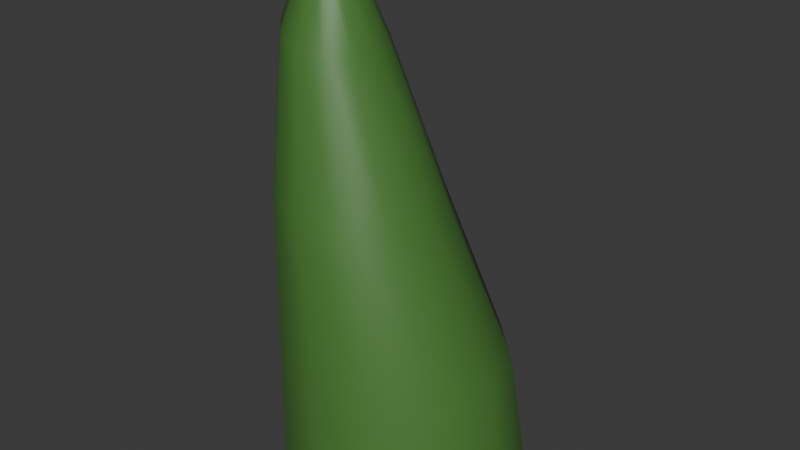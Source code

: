 # Source: vine-tip.blend  (saved by Blender 4.5.87; exported with 4.5.12 LTS)
import bpy
from mathutils import Matrix  # noqa: F401  (used for matrix-valued properties, if any)

bpy.ops.wm.read_factory_settings(use_empty=True)
scene = bpy.context.scene
scene.name = 'Scene'

# ---- collections
col_collection = bpy.data.collections.new('Collection'); scene.collection.children.link(col_collection)

# ---- materials (node trees are filled in below, after node groups)
mat_material = bpy.data.materials.new('Material')

# ---- material node trees
mat_material.use_nodes = True; mat_material.node_tree.nodes.clear()
_N = mat_material.node_tree.nodes; _L = mat_material.node_tree.links
n0 = _N.new('ShaderNodeBsdfPrincipled'); n0.name = 'Principled BSDF'; n0.location = (-200, 100)
n0.inputs[0].default_value = (0.072, 0.2, 0.04, 1.0)
n1 = _N.new('ShaderNodeOutputMaterial'); n1.name = 'Material Output'; n1.location = (200, 100)
_L.new(n0.outputs[0], n1.inputs[0])
n1.is_active_output = True

# ---- world
world_world = bpy.data.worlds.new('World'); scene.world = world_world
world_world.use_nodes = True; world_world.node_tree.nodes.clear()
_N = world_world.node_tree.nodes; _L = world_world.node_tree.links
n0 = _N.new('ShaderNodeOutputWorld'); n0.name = 'World Output'; n0.location = (300, 300)
n1 = _N.new('ShaderNodeBackground'); n1.name = 'Background'; n1.location = (10, 300)
n1.inputs[0].default_value = (0.05088, 0.05088, 0.05088, 1.0)
_L.new(n1.outputs[0], n0.inputs[0])
n0.is_active_output = True
world_world.color = (0.05088, 0.05088, 0.05088)
world_world.sun_shadow_jitter_overblur = 0.0

# ---- meshes
me_cylinder = bpy.data.meshes.new('Cylinder')
me_cylinder.from_pydata([(0.0, 0.5, 0.0), (-0.3338, 0.04011, 2.099), (0.25, 0.433, 0.0), (-0.3143, 0.03474, 2.094), (0.433, 0.25, 0.0), (-0.3, 0.02006, 2.091), (0.5, 0.0, 0.0), (-0.2948, 7.753e-09, 2.089), (0.433, -0.25, 0.0), (-0.3, -0.02006, 2.091), (0.25, -0.433, 0.0), (-0.3143, -0.03474, 2.094), (0.0, -0.5, 0.0), (-0.3338, -0.04011, 2.099), (-0.25, -0.433, 0.0), (-0.3533, -0.03474, 2.103), (-0.433, -0.25, 0.0), (-0.3676, -0.02006, 2.107), (-0.5, 0.0, 0.0), (-0.3728, 5.269e-09, 2.108), (-0.433, 0.25, 0.0), (-0.3676, 0.02006, 2.107), (-0.25, 0.433, 0.0), (-0.3533, 0.03474, 2.103), (-0.05023, 0.4611, 0.5132), (-0.2088, 0.3485, 1.14), (-0.3234, 0.209, 1.733), (-0.3447, 0.09029, 2.026), (-0.3007, 0.07819, 2.015), (-0.2217, 0.181, 1.709), (-0.03928, 0.3018, 1.099), (0.1823, 0.3993, 0.5046), (-0.2686, 0.04514, 2.008), (-0.1472, 0.1045, 1.692), (0.08484, 0.1743, 1.07), (0.3526, 0.2305, 0.4989), (-0.2568, 9.317e-09, 2.005), (-0.12, 1.295e-08, 1.685), (0.1303, 1.704e-08, 1.059), (0.4149, 3.52e-09, 0.4969), (-0.2686, -0.04514, 2.008), (-0.1472, -0.1045, 1.692), (0.08484, -0.1743, 1.07), (0.3526, -0.2305, 0.4989), (-0.3007, -0.07819, 2.015), (-0.2217, -0.181, 1.709), (-0.03928, -0.3018, 1.099), (0.1823, -0.3993, 0.5046), (-0.3447, -0.09029, 2.026), (-0.3234, -0.209, 1.733), (-0.2088, -0.3485, 1.14), (-0.05023, -0.4611, 0.5132), (-0.3886, -0.07819, 2.036), (-0.425, -0.181, 1.757), (-0.3784, -0.3018, 1.18), (-0.2828, -0.3993, 0.5225), (-0.4208, -0.04514, 2.044), (-0.4995, -0.1045, 1.775), (-0.5025, -0.1743, 1.209), (-0.4531, -0.2305, 0.5299), (-0.4325, 3.726e-09, 2.046), (-0.5267, 8.218e-12, 1.781), (-0.548, -4.544e-09, 1.22), (-0.5154, -1.303e-09, 0.5328), (-0.4208, 0.04514, 2.044), (-0.4995, 0.1045, 1.775), (-0.5025, 0.1743, 1.209), (-0.4531, 0.2305, 0.5299), (-0.3886, 0.07819, 2.036), (-0.425, 0.181, 1.757), (-0.3784, 0.3018, 1.18), (-0.2828, 0.3993, 0.5225)], [], [(27, 1, 3, 28), (28, 3, 5, 32), (32, 5, 7, 36), (36, 7, 9, 40), (40, 9, 11, 44), (44, 11, 13, 48), (48, 13, 15, 52), (52, 15, 17, 56), (56, 17, 19, 60), (60, 19, 21, 64), (3, 1, 23, 21, 19, 17, 15, 13, 11, 9, 7, 5), (64, 21, 23, 68), (68, 23, 1, 27), (0, 2, 4, 6, 8, 10, 12, 14, 16, 18, 20, 22), (22, 71, 24, 0), (71, 70, 25, 24), (70, 69, 26, 25), (69, 68, 27, 26), (20, 67, 71, 22), (67, 66, 70, 71), (66, 65, 69, 70), (65, 64, 68, 69), (18, 63, 67, 20), (63, 62, 66, 67), (62, 61, 65, 66), (61, 60, 64, 65), (16, 59, 63, 18), (59, 58, 62, 63), (58, 57, 61, 62), (57, 56, 60, 61), (14, 55, 59, 16), (55, 54, 58, 59), (54, 53, 57, 58), (53, 52, 56, 57), (12, 51, 55, 14), (51, 50, 54, 55), (50, 49, 53, 54), (49, 48, 52, 53), (10, 47, 51, 12), (47, 46, 50, 51), (46, 45, 49, 50), (45, 44, 48, 49), (8, 43, 47, 10), (43, 42, 46, 47), (42, 41, 45, 46), (41, 40, 44, 45), (6, 39, 43, 8), (39, 38, 42, 43), (38, 37, 41, 42), (37, 36, 40, 41), (4, 35, 39, 6), (35, 34, 38, 39), (34, 33, 37, 38), (33, 32, 36, 37), (2, 31, 35, 4), (31, 30, 34, 35), (30, 29, 33, 34), (29, 28, 32, 33), (0, 24, 31, 2), (24, 25, 30, 31), (25, 26, 29, 30), (26, 27, 28, 29)])
me_cylinder.polygons.foreach_set('use_smooth', [True] * 62)
_k = set([(0, 2), (0, 22), (2, 4), (4, 6), (6, 8), (8, 10), (10, 12), (12, 14), (14, 16), (16, 18), (18, 20), (20, 22)])
me_cylinder.attributes.new('sharp_edge', 'BOOLEAN', 'EDGE').data.foreach_set('value', [ (min(e.vertices), max(e.vertices)) in _k for e in me_cylinder.edges])
_uv = me_cylinder.uv_layers.new(name='UVMap')
_uv.uv.foreach_set('vector', [1.0, 0.9, 1.0, 1.0, 0.9167, 1.0, 0.9167, 0.9, 0.9167, 0.9, 0.9167, 1.0, 0.8333, 1.0, 0.8333, 0.9, 0.8333, 0.9, 0.8333, 1.0, 0.75, 1.0, 0.75, 0.9, 0.75, 0.9, 0.75, 1.0, 0.6667, 1.0, 0.6667, 0.9, 0.6667, 0.9, 0.6667, 1.0, 0.5833, 1.0, 0.5833, 0.9, 0.5833, 0.9, 0.5833, 1.0, 0.5, 1.0, 0.5, 0.9, 0.5, 0.9, 0.5, 1.0, 0.4167, 1.0, 0.4167, 0.9, 0.4167, 0.9, 0.4167, 1.0, 0.3333, 1.0, 0.3333, 0.9, 0.3333, 0.9, 0.3333, 1.0, 0.25, 1.0, 0.25, 0.9, 0.25, 0.9, 0.25, 1.0, 0.1667, 1.0, 0.1667, 0.9, 0.37, 0.4578, 0.25, 0.49, 0.13, 0.4578, 0.04215, 0.37, 0.01, 0.25, 0.04215, 0.13, 0.13, 0.04215, 0.25, 0.01, 0.37, 0.04215, 0.4578, 0.13, 0.49, 0.25, 0.4578, 0.37, 0.1667, 0.9, 0.1667, 1.0, 0.08333, 1.0, 0.08333, 0.9, 0.08333, 0.9, 0.08333, 1.0, 7.451e-08, 1.0, 7.451e-08, 0.9, 0.75, 0.49, 0.87, 0.4578, 0.9578, 0.37, 0.99, 0.25, 0.9578, 0.13, 0.87, 0.04215, 0.75, 0.01, 0.63, 0.04215, 0.5422, 0.13, 0.51, 0.25, 0.5422, 0.37, 0.63, 0.4578, 0.08333, 0.5, 0.08333, 0.6, 7.451e-08, 0.6, 7.451e-08, 0.5, 0.08333, 0.6, 0.08333, 0.7, 7.451e-08, 0.7, 7.451e-08, 0.6, 0.08333, 0.7, 0.08333, 0.8, 7.451e-08, 0.8, 7.451e-08, 0.7, 0.08333, 0.8, 0.08333, 0.9, 7.451e-08, 0.9, 7.451e-08, 0.8, 0.1667, 0.5, 0.1667, 0.6, 0.08333, 0.6, 0.08333, 0.5, 0.1667, 0.6, 0.1667, 0.7, 0.08333, 0.7, 0.08333, 0.6, 0.1667, 0.7, 0.1667, 0.8, 0.08333, 0.8, 0.08333, 0.7, 0.1667, 0.8, 0.1667, 0.9, 0.08333, 0.9, 0.08333, 0.8, 0.25, 0.5, 0.25, 0.6, 0.1667, 0.6, 0.1667, 0.5, 0.25, 0.6, 0.25, 0.7, 0.1667, 0.7, 0.1667, 0.6, 0.25, 0.7, 0.25, 0.8, 0.1667, 0.8, 0.1667, 0.7, 0.25, 0.8, 0.25, 0.9, 0.1667, 0.9, 0.1667, 0.8, 0.3333, 0.5, 0.3333, 0.6, 0.25, 0.6, 0.25, 0.5, 0.3333, 0.6, 0.3333, 0.7, 0.25, 0.7, 0.25, 0.6, 0.3333, 0.7, 0.3333, 0.8, 0.25, 0.8, 0.25, 0.7, 0.3333, 0.8, 0.3333, 0.9, 0.25, 0.9, 0.25, 0.8, 0.4167, 0.5, 0.4167, 0.6, 0.3333, 0.6, 0.3333, 0.5, 0.4167, 0.6, 0.4167, 0.7, 0.3333, 0.7, 0.3333, 0.6, 0.4167, 0.7, 0.4167, 0.8, 0.3333, 0.8, 0.3333, 0.7, 0.4167, 0.8, 0.4167, 0.9, 0.3333, 0.9, 0.3333, 0.8, 0.5, 0.5, 0.5, 0.6, 0.4167, 0.6, 0.4167, 0.5, 0.5, 0.6, 0.5, 0.7, 0.4167, 0.7, 0.4167, 0.6, 0.5, 0.7, 0.5, 0.8, 0.4167, 0.8, 0.4167, 0.7, 0.5, 0.8, 0.5, 0.9, 0.4167, 0.9, 0.4167, 0.8, 0.5833, 0.5, 0.5833, 0.6, 0.5, 0.6, 0.5, 0.5, 0.5833, 0.6, 0.5833, 0.7, 0.5, 0.7, 0.5, 0.6, 0.5833, 0.7, 0.5833, 0.8, 0.5, 0.8, 0.5, 0.7, 0.5833, 0.8, 0.5833, 0.9, 0.5, 0.9, 0.5, 0.8, 0.6667, 0.5, 0.6667, 0.6, 0.5833, 0.6, 0.5833, 0.5, 0.6667, 0.6, 0.6667, 0.7, 0.5833, 0.7, 0.5833, 0.6, 0.6667, 0.7, 0.6667, 0.8, 0.5833, 0.8, 0.5833, 0.7, 0.6667, 0.8, 0.6667, 0.9, 0.5833, 0.9, 0.5833, 0.8, 0.75, 0.5, 0.75, 0.6, 0.6667, 0.6, 0.6667, 0.5, 0.75, 0.6, 0.75, 0.7, 0.6667, 0.7, 0.6667, 0.6, 0.75, 0.7, 0.75, 0.8, 0.6667, 0.8, 0.6667, 0.7, 0.75, 0.8, 0.75, 0.9, 0.6667, 0.9, 0.6667, 0.8, 0.8333, 0.5, 0.8333, 0.6, 0.75, 0.6, 0.75, 0.5, 0.8333, 0.6, 0.8333, 0.7, 0.75, 0.7, 0.75, 0.6, 0.8333, 0.7, 0.8333, 0.8, 0.75, 0.8, 0.75, 0.7, 0.8333, 0.8, 0.8333, 0.9, 0.75, 0.9, 0.75, 0.8, 0.9167, 0.5, 0.9167, 0.6, 0.8333, 0.6, 0.8333, 0.5, 0.9167, 0.6, 0.9167, 0.7, 0.8333, 0.7, 0.8333, 0.6, 0.9167, 0.7, 0.9167, 0.8, 0.8333, 0.8, 0.8333, 0.7, 0.9167, 0.8, 0.9167, 0.9, 0.8333, 0.9, 0.8333, 0.8, 1.0, 0.5, 1.0, 0.6, 0.9167, 0.6, 0.9167, 0.5, 1.0, 0.6, 1.0, 0.7, 0.9167, 0.7, 0.9167, 0.6, 1.0, 0.7, 1.0, 0.8, 0.9167, 0.8, 0.9167, 0.7, 1.0, 0.8, 1.0, 0.9, 0.9167, 0.9, 0.9167, 0.8])
me_cylinder.materials.append(mat_material)
me_cylinder.update()

# ---- objects
ob_vine_tip = bpy.data.objects.new('Vine-Tip', me_cylinder)

# ---- transforms, parenting, visibility, modifiers, constraints
ob_vine_tip.location = (0.0, 0.0, 0.0)

# ---- collection membership
col_collection.objects.link(ob_vine_tip)

# ---- scene / render settings (as saved in the file)
scene.frame_start = 1; scene.frame_end = 250; scene.frame_set(1)
scene.render.engine = 'BLENDER_EEVEE_NEXT'
bpy.context.view_layer.update()

# ---- added for rendering (the .blend has no active camera and no usable light): camera, sun
cam_auto = bpy.data.cameras.new('AutoCamera')
cam_auto.lens = 50.0
cam_auto.sensor_width = 36.0
cam_auto.clip_end = 1000.0
ob_auto_camera = bpy.data.objects.new('AutoCamera', cam_auto)
scene.collection.objects.link(ob_auto_camera)
ob_auto_camera.location = (2.34237, -2.83962, 2.94701)
ob_auto_camera.rotation_euler = (1.09748, -7.21219e-08, 0.694738)
scene.camera = ob_auto_camera
light_auto_sun = bpy.data.lights.new('AutoSun', 'SUN')
light_auto_sun.energy = 3.0
light_auto_sun.angle = 0.0523599
ob_auto_sun = bpy.data.objects.new('AutoSun', light_auto_sun)
scene.collection.objects.link(ob_auto_sun)
ob_auto_sun.rotation_euler = (0.872665, 0.174533, 0.523599)
bpy.context.view_layer.update()
